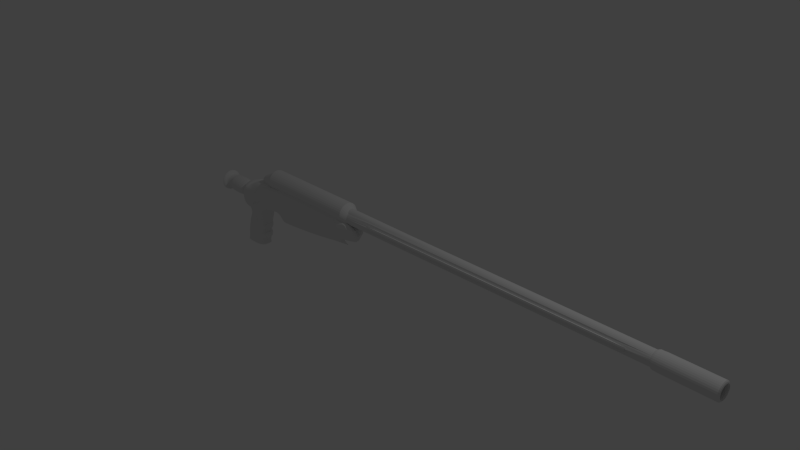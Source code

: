 # Source: tac50.blend  (saved by Blender 2.69.0; exported with 4.5.12 LTS)
import bpy
from mathutils import Matrix  # noqa: F401  (used for matrix-valued properties, if any)

bpy.ops.wm.read_factory_settings(use_empty=True)
scene = bpy.context.scene
scene.name = 'Scene'

# ---- collections
col_collection_1 = bpy.data.collections.new('Collection 1'); scene.collection.children.link(col_collection_1)
col_collection_4 = bpy.data.collections.new('Collection 4'); scene.collection.children.link(col_collection_4)

# ---- materials (node trees are filled in below, after node groups)
mat_material = bpy.data.materials.new('Material')
mat_material.alpha_threshold = 0.0
mat_material.use_transparent_shadow = False
mat_material.roughness = 0.5
mat_material.line_color = (0.0, 0.0, 0.0, 1.0)

# ---- material node trees

# ---- world
world_world = bpy.data.worlds.new('World'); scene.world = world_world
world_world.color = (0.05088, 0.05088, 0.05088)
world_world.use_sun_shadow = False
world_world.sun_shadow_jitter_overblur = 0.0
world_world.cycles.sampling_method = 'MANUAL'
world_world.cycles.sample_map_resolution = 256

# ---- cameras
cam_camera = bpy.data.cameras.new('Camera')
cam_camera.clip_end = 100.0
cam_camera.lens = 35.0
cam_camera.sensor_width = 32.0
cam_camera.sensor_height = 18.0
cam_camera.ortho_scale = 7.314
cam_camera.dof.focus_distance = 0.0
cam_camera.dof.aperture_fstop = 128.0

# ---- lights
light_lamp = bpy.data.lights.new('Lamp', 'POINT')
light_lamp.transmission_factor = 0.0
light_lamp.cutoff_distance = 30.0
light_lamp.energy = 100.0
light_lamp.shadow_buffer_clip_start = 1.001
light_lamp.shadow_soft_size = 0.1
light_lamp.shadow_maximum_resolution = 0.006
light_lamp.use_absolute_resolution = True
light_lamp.cycles.use_multiple_importance_sampling = False

# ---- meshes
me_cube = bpy.data.meshes.new('Cube')
me_cube.from_pydata([(-2.627, 0.0, -0.2623), (-2.389, -0.08881, -0.7443), (-2.77, -0.125, -0.7477), (-2.323, 0.0, -0.2625), (-2.627, -0.1165, -0.2623), (-2.404, -0.08605, -0.7255), (-2.759, -0.1182, -0.7264), (-2.323, -0.1165, -0.2625), (-2.398, 0.0, -0.7546), (-2.761, 0.0, -0.7579), (-2.404, 0.0, -0.7255), (-2.759, 0.0, -0.7264), (-2.409, 0.0, -0.6819), (-2.403, 0.0, -0.6332), (-2.378, 0.0, -0.5305), (-2.37, 0.0, -0.5041), (-2.409, -0.08478, -0.6819), (-2.403, -0.09759, -0.6332), (-2.388, -0.09759, -0.593), (-2.378, -0.09759, -0.5305), (-2.369, -0.08478, -0.5041), (-2.753, -0.1142, -0.683), (-2.745, -0.1142, -0.6378), (-2.742, -0.1142, -0.5944), (-2.733, -0.1142, -0.5472), (-2.721, -0.1142, -0.5004), (-2.721, 0.0, -0.5004), (-2.733, 0.0, -0.5472), (-2.742, 0.0, -0.5944), (-2.745, 0.0, -0.6378), (-2.753, 0.0, -0.683), (-2.367, 0.0, -0.4744), (-2.367, 0.0, -0.6341), (-2.334, 0.0, -0.3841), (-2.342, 0.0, -0.3432), (-2.331, 0.0, -0.3025), (-2.367, -0.09759, -0.4744), (-2.352, -0.09759, -0.4236), (-2.348, -0.09759, -0.3841), (-2.342, -0.1142, -0.3432), (-2.331, -0.1142, -0.3025), (-2.708, -0.1142, -0.4575), (-2.697, -0.1142, -0.4194), (-2.682, -0.1142, -0.3785), (-2.665, -0.1142, -0.3409), (-2.647, -0.1142, -0.302), (-2.708, 0.0, -0.4575), (-2.697, 0.0, -0.4194), (-2.682, 0.0, -0.3785), (-2.665, 0.0, -0.3409), (-2.647, 0.0, -0.302), (-2.516, -0.125, -0.7454), (-2.643, -0.125, -0.7466), (-2.315, 0.0, -0.2125), (-2.319, 0.0, -0.2363), (-2.522, -0.1182, -0.7258), (-2.64, -0.1182, -0.7261), (-2.419, -0.1165, -0.2632), (-2.525, -0.1165, -0.2628), (-2.519, 0.0, -0.7557), (-2.64, 0.0, -0.7568), (-2.521, -0.1142, -0.6823), (-2.633, -0.1142, -0.6826), (-2.517, -0.1142, -0.6365), (-2.631, -0.1142, -0.6371), (-2.506, -0.1142, -0.5935), (-2.624, -0.1142, -0.594), (-2.496, -0.1142, -0.5481), (-2.615, -0.1142, -0.5477), (-2.486, -0.1142, -0.5029), (-2.604, -0.1142, -0.5016), (-2.477, -0.1142, -0.4618), (-2.593, -0.1142, -0.4597), (-2.467, -0.1142, -0.4222), (-2.582, -0.1142, -0.4208), (-2.459, -0.1142, -0.3807), (-2.571, -0.1142, -0.3796), (-2.45, -0.1142, -0.3424), (-2.557, -0.1142, -0.3417), (-2.436, -0.1142, -0.3026), (-2.541, -0.1142, -0.3023), (-2.343, 0.0, -0.485), (-2.33, 0.0, -0.4283), (-2.327, 0.0, -0.3852), (-2.343, -0.0575, -0.485), (-2.33, -0.0575, -0.4283), (-2.327, -0.0575, -0.3852), (-2.356, 0.0, -0.591), (-2.348, 0.0, -0.5281), (-2.367, -0.05413, -0.6341), (-2.356, -0.05413, -0.591), (-2.348, -0.05413, -0.5281), (-2.456, -0.1165, -0.263), (-2.564, -0.125, -0.746), (-2.54, -0.1142, -0.5479), (-2.549, -0.1142, -0.5937), (-2.564, 0.0, -0.7562), (-2.565, -0.1182, -0.7259), (-2.558, -0.1142, -0.6368), (-2.561, -0.1142, -0.6825), (-2.305, 0.0, -0.1846), (-2.29, 0.0, -0.1598), (-2.275, 0.0, -0.1216), (-2.625, -0.1412, -0.1282), (-2.604, -0.1362, -0.1592), (-2.603, -0.1313, -0.1868), (-2.607, -0.1263, -0.2133), (-2.614, -0.1214, -0.239), (-2.414, -0.1214, -0.2385), (-2.41, -0.1263, -0.2137), (-2.405, -0.1313, -0.1889), (-2.4, -0.1362, -0.1642), (-2.396, -0.1412, -0.1394), (-2.547, -0.1412, -0.1388), (-2.542, -0.1362, -0.1636), (-2.538, -0.1313, -0.1884), (-2.534, -0.1263, -0.2132), (-2.529, -0.1214, -0.238), (-2.319, -0.1214, -0.2363), (-2.315, -0.1263, -0.2125), (-2.305, -0.1313, -0.1846), (-2.29, -0.1362, -0.1598), (-2.259, -0.1412, -0.1384), (-2.625, 0.0, -0.1282), (-2.604, 0.0, -0.1592), (-2.603, 0.0, -0.1868), (-2.607, 0.0, -0.2133), (-2.614, 0.0, -0.239), (-2.238, 0.0, -0.1173), (-2.386, -0.1619, -0.1277), (-2.238, -0.1619, -0.1173), (-2.637, -0.1619, -0.1088), (-2.558, -0.1619, -0.127), (-2.679, 0.0, -0.1088), (-2.223, 0.0, -0.06475), (-2.385, -0.1638, -0.1209), (-2.235, -0.1638, -0.1067), (-2.731, -0.1638, -0.1032), (-2.559, -0.1638, -0.1201), (-2.731, 0.0, -0.1032), (-2.737, 0.0, 0.01222), (-0.1647, 0.0, 0.01648), (-2.734, -0.1886, 0.0699), (-0.4291, -0.1886, 0.1332), (-0.4166, 0.0, 0.4271), (0.2557, -0.1886, 0.4606), (-2.55, -0.1927, 0.05904), (-1.903, 0.0, -0.01342), (-2.391, -0.1886, -0.01196), (-2.083, -0.1886, 0.02634), (-2.726, -0.1886, -0.004037), (-2.549, -0.1886, -0.01128), (-2.739, 0.0, -0.004037), (-2.529, -0.1142, -0.5023), (-2.519, -0.1142, -0.4607), (-2.509, -0.1142, -0.4215), (-2.499, -0.1142, -0.3802), (-2.488, -0.1142, -0.342), (-2.473, -0.1142, -0.3025), (-2.456, -0.1214, -0.2382), (-2.456, -0.1263, -0.2134), (-2.456, -0.1313, -0.1887), (-2.456, -0.1362, -0.1639), (-2.456, -0.1412, -0.1391), (-2.455, -0.1619, -0.1273), (-2.455, -0.1638, -0.1205), (-2.033, 0.0, 0.3438), (-2.909, -0.1886, 0.392), (-2.449, -0.1886, -0.01162), (-2.545, -0.125, -0.7463), (-2.498, -0.1142, -0.4602), (-2.545, -0.1182, -0.726), (-2.508, -0.1142, -0.502), (-2.519, -0.1142, -0.5478), (-2.528, -0.1142, -0.5938), (-2.432, -0.1165, -0.2629), (-2.544, 0.0, -0.7565), (-2.537, -0.1142, -0.6369), (-2.539, -0.1142, -0.6825), (-2.434, -0.1214, -0.2381), (-2.437, -0.1263, -0.2133), (-2.439, -0.1313, -0.1885), (-2.441, -0.1362, -0.1637), (-2.443, -0.1412, -0.1389), (-2.442, -0.1619, -0.1271), (-2.443, -0.1638, -0.1203), (-1.876, 0.0, 0.2814), (-2.443, -0.1886, -0.01145), (-2.487, -0.1142, -0.4212), (-2.477, -0.1142, -0.3799), (-2.464, -0.1142, -0.3418), (-2.449, -0.1142, -0.3024), (-1.748, -0.1886, 0.09029), (-2.398, -0.003065, -0.7542), (-2.404, -0.00297, -0.7255), (-2.627, -0.004019, -0.2623), (-2.762, -0.004313, -0.7575), (-2.323, -0.004019, -0.2625), (-2.759, -0.004078, -0.7264), (-2.753, -0.003939, -0.683), (-2.745, -0.003939, -0.6378), (-2.742, -0.003939, -0.5944), (-2.733, -0.003939, -0.5472), (-2.721, -0.003939, -0.5004), (-2.409, -0.002926, -0.6819), (-2.403, -0.003368, -0.6332), (-2.378, -0.003368, -0.5305), (-2.37, -0.002926, -0.5041), (-2.708, -0.003939, -0.4575), (-2.697, -0.003939, -0.4194), (-2.682, -0.003939, -0.3785), (-2.665, -0.003939, -0.3409), (-2.647, -0.003939, -0.302), (-2.367, -0.003368, -0.4744), (-2.335, -0.003368, -0.3841), (-2.342, -0.003939, -0.3432), (-2.331, -0.003939, -0.3025), (-2.519, -0.004313, -0.7553), (-2.64, -0.004313, -0.7564), (-2.343, -0.001984, -0.485), (-2.33, -0.001984, -0.4283), (-2.327, -0.001984, -0.3852), (-2.367, -0.001868, -0.6341), (-2.356, -0.001868, -0.591), (-2.348, -0.001868, -0.5281), (-2.319, -0.004189, -0.2363), (-2.315, -0.00436, -0.2125), (-2.305, -0.00453, -0.1846), (-2.29, -0.004701, -0.1598), (-2.275, -0.004871, -0.1216), (-2.614, -0.004189, -0.239), (-2.607, -0.00436, -0.2133), (-2.603, -0.00453, -0.1868), (-2.604, -0.004701, -0.1592), (-2.625, -0.004871, -0.1282), (-2.238, -0.005587, -0.1173), (-2.677, -0.005587, -0.1088), (-2.223, -0.005653, -0.0662), (-2.731, -0.005653, -0.1032), (-2.736, -0.006509, 0.01222), (-0.1647, -0.006509, 0.01648), (-0.4166, -0.006509, 0.4271), (-1.907, -0.006507, -0.01288), (-2.739, -0.006507, -0.004037), (-2.564, -0.004313, -0.7559), (-2.033, -0.006509, 0.3438), (-2.544, -0.004313, -0.7561), (-1.876, -0.006509, 0.2814), (-1.902, -0.003254, -0.2573), (-0.6969, -0.1484, 0.04754), (-0.6708, -0.003255, 0.02098), (-1.851, -0.1484, -0.04786), (-2.513, 0.0, 0.2285), (-2.564, -0.002861, 0.2398), (-2.501, 0.0, 0.2455), (-2.565, -0.1405, 0.2007), (-2.318, 0.0, 0.3316), (-2.318, -0.1405, 0.3316), (-2.512, -0.02932, 0.2285), (-2.501, -0.02932, 0.2455), (-2.318, -0.02932, 0.3316), (-2.627, -0.2188, 0.2114), (-2.759, -0.01143, 0.2303), (-2.75, 0.0, 0.2303), (-1.878, 0.0, 0.3613), (-1.878, -0.01143, 0.3613), (-1.871, -0.1782, 0.3579), (-2.546, -0.1728, 0.1662), (-0.509, 0.0, -0.05859), (-0.5352, -0.1083, -0.03203), (-1.806, 0.0, -0.09828), (-1.891, -0.1082, -0.1746), (-0.509, 0.0, -0.05859), (-1.881, 0.0, -0.233), (-1.639, 0.0, -0.1766), (-1.73, 0.0, -0.1897), (-1.639, 0.0, -0.1869), (-1.742, 0.0, -0.1891), (-1.898, 0.0, -0.2579), (-0.6708, 0.0, 0.02098)], [], [(218, 52, 2, 196), (212, 45, 4, 195), (193, 194, 5, 1), (52, 56, 6, 2), (199, 21, 22, 200), (198, 6, 21, 199), (216, 35, 3, 197), (79, 40, 7, 57), (191, 158, 92, 175), (196, 198, 11, 9), (200, 22, 23, 201), (201, 23, 24, 202), (202, 24, 25, 203), (194, 10, 12, 204), (204, 12, 13, 205), (205, 13, 32, 222), (206, 19, 91, 224), (206, 14, 15, 207), (55, 5, 16, 61), (61, 16, 17, 63), (63, 17, 18, 65), (65, 18, 19, 67), (67, 19, 20, 69), (203, 25, 41, 208), (208, 41, 42, 209), (209, 42, 43, 210), (210, 43, 44, 211), (211, 44, 45, 212), (207, 15, 31, 213), (213, 31, 81, 219), (214, 38, 86, 221), (214, 33, 34, 215), (215, 34, 35, 216), (69, 20, 36, 71), (71, 36, 37, 73), (73, 37, 38, 75), (75, 38, 39, 77), (77, 39, 40, 79), (193, 1, 51, 217), (246, 169, 52, 218), (1, 5, 55, 51), (169, 171, 56, 52), (45, 80, 58, 4), (158, 79, 57, 92), (51, 55, 97, 93), (217, 51, 93, 244), (6, 56, 62, 21), (97, 55, 61, 99), (21, 62, 64, 22), (99, 61, 63, 98), (22, 64, 66, 23), (98, 63, 65, 95), (23, 66, 68, 24), (95, 65, 67, 94), (24, 68, 70, 25), (94, 67, 69, 153), (25, 70, 72, 41), (153, 69, 71, 154), (41, 72, 74, 42), (154, 71, 73, 155), (42, 74, 76, 43), (155, 73, 75, 156), (43, 76, 78, 44), (156, 75, 77, 157), (44, 78, 80, 45), (157, 77, 79, 158), (219, 81, 82, 220), (220, 82, 83, 221), (38, 37, 85, 86), (37, 36, 84, 85), (222, 32, 87, 223), (223, 87, 88, 224), (19, 18, 90, 91), (18, 17, 89, 90), (237, 134, 147, 242), (135, 136, 149, 148), (165, 135, 148, 168), (137, 138, 151, 150), (238, 137, 150, 243), (197, 3, 54, 225), (225, 54, 53, 226), (226, 53, 100, 227), (227, 100, 101, 228), (228, 101, 102, 229), (57, 7, 118, 108), (108, 118, 119, 109), (109, 119, 120, 110), (110, 120, 121, 111), (111, 121, 122, 112), (92, 57, 108, 159), (159, 108, 109, 160), (160, 109, 110, 161), (161, 110, 111, 162), (162, 111, 112, 163), (4, 58, 117, 107), (107, 117, 116, 106), (106, 116, 115, 105), (105, 115, 114, 104), (104, 114, 113, 103), (195, 4, 107, 230), (230, 107, 106, 231), (231, 106, 105, 232), (232, 105, 104, 233), (233, 104, 103, 234), (229, 102, 128, 235), (112, 122, 130, 129), (163, 112, 129, 164), (103, 113, 132, 131), (234, 103, 131, 236), (235, 128, 134, 237), (129, 130, 136, 135), (164, 129, 135, 165), (131, 132, 138, 137), (236, 131, 137, 238), (250, 249, 269, 272), (148, 149, 143, 145), (168, 148, 145, 167), (267, 266, 257, 255), (240, 241, 145, 143), (266, 265, 260, 257), (150, 151, 146, 142), (243, 150, 142, 239), (171, 97, 99, 178), (178, 99, 98, 177), (177, 98, 95, 174), (174, 95, 94, 173), (173, 94, 153, 172), (172, 153, 154, 170), (170, 154, 155, 188), (188, 155, 156, 189), (189, 156, 157, 190), (190, 157, 158, 191), (185, 165, 168, 187), (175, 92, 159, 179), (179, 159, 160, 180), (180, 160, 161, 181), (181, 161, 162, 182), (182, 162, 163, 183), (183, 163, 164, 184), (184, 164, 165, 185), (187, 168, 167, 192), (241, 245, 167, 145), (80, 191, 175, 58), (244, 93, 169, 246), (93, 97, 171, 169), (245, 247, 192, 167), (56, 171, 178, 62), (62, 178, 177, 64), (64, 177, 174, 66), (66, 174, 173, 68), (68, 173, 172, 70), (70, 172, 170, 72), (72, 170, 188, 74), (74, 188, 189, 76), (76, 189, 190, 78), (78, 190, 191, 80), (138, 185, 187, 151), (58, 175, 179, 117), (117, 179, 180, 116), (116, 180, 181, 115), (115, 181, 182, 114), (114, 182, 183, 113), (113, 183, 184, 132), (132, 184, 185, 138), (151, 187, 192, 146), (60, 218, 196, 9), (50, 212, 195, 0), (8, 10, 194, 193), (30, 199, 200, 29), (11, 198, 199, 30), (40, 216, 197, 7), (2, 6, 198, 196), (29, 200, 201, 28), (28, 201, 202, 27), (27, 202, 203, 26), (5, 194, 204, 16), (16, 204, 205, 17), (17, 205, 222, 89), (14, 206, 224, 88), (19, 206, 207, 20), (26, 203, 208, 46), (46, 208, 209, 47), (47, 209, 210, 48), (48, 210, 211, 49), (49, 211, 212, 50), (20, 207, 213, 36), (36, 213, 219, 84), (33, 214, 221, 83), (38, 214, 215, 39), (39, 215, 216, 40), (8, 193, 217, 59), (176, 246, 218, 60), (59, 217, 244, 96), (84, 219, 220, 85), (85, 220, 221, 86), (89, 222, 223, 90), (90, 223, 224, 91), (136, 237, 242, 149), (139, 238, 243, 152), (7, 197, 225, 118), (118, 225, 226, 119), (119, 226, 227, 120), (120, 227, 228, 121), (121, 228, 229, 122), (0, 195, 230, 127), (127, 230, 231, 126), (126, 231, 232, 125), (125, 232, 233, 124), (124, 233, 234, 123), (122, 229, 235, 130), (123, 234, 236, 133), (130, 235, 237, 136), (133, 236, 238, 139), (249, 251, 271, 269), (263, 262, 258, 252), (141, 144, 241, 240), (265, 264, 256, 260), (152, 243, 239, 140), (144, 166, 245, 241), (96, 244, 246, 176), (166, 186, 247, 245), (251, 248, 273, 271), (279, 250, 272, 268), (248, 278, 270, 273), (259, 258, 253, 255), (260, 259, 255, 257), (254, 252, 258, 259), (256, 254, 259, 260), (261, 267, 255, 253), (262, 261, 253, 258), (146, 192, 266, 267), (192, 247, 265, 266), (140, 239, 262, 263), (247, 186, 264, 265), (142, 146, 267, 261), (239, 142, 261, 262), (272, 273, 277, 276), (271, 273, 272, 269), (277, 275, 274, 276), (273, 270, 275, 277), (268, 272, 276, 274), (240, 143, 249, 250), (143, 149, 251, 249), (149, 242, 248, 251), (141, 240, 250, 279), (242, 147, 278, 248)])
me_cube.materials.append(mat_material)
me_cube.use_remesh_preserve_volume = False
me_cube.use_remesh_preserve_attributes = False
me_cube.use_mirror_vertex_groups = False
me_cube.update()
me_cylinder_001 = bpy.data.meshes.new('Cylinder.001')
me_cylinder_001.from_pydata([(0.09696, 1.123, -33.74), (-0.3972, 1.0, 14.64), (0.3161, 1.102, -33.74), (-0.2021, 0.981, 14.64), (0.5268, 1.038, -33.74), (-0.01447, 0.9241, 14.64), (0.721, 0.9339, -33.74), (0.1585, 0.8317, 14.64), (0.8911, 0.7942, -33.74), (0.31, 0.7073, 14.64), (1.031, 0.624, -33.74), (0.4344, 0.5557, 14.64), (1.135, 0.4298, -33.74), (0.5269, 0.3828, 14.64), (1.199, 0.2191, -33.74), (0.5838, 0.1951, 14.64), (1.22, 8.935e-08, -33.74), (0.603, 5.504e-08, 14.64), (1.199, -0.2191, -33.74), (0.5838, -0.1951, 14.64), (1.135, -0.4298, -33.74), (0.5269, -0.3828, 14.64), (1.031, -0.624, -33.74), (0.4344, -0.5557, 14.64), (0.8911, -0.7942, -33.74), (0.31, -0.7073, 14.64), (0.7209, -0.9339, -33.74), (0.1585, -0.8317, 14.64), (0.5268, -1.038, -33.74), (-0.01447, -0.9241, 14.64), (0.3161, -1.102, -33.74), (-0.2021, -0.981, 14.64), (0.09696, -1.123, -33.74), (-0.3972, -1.0, 14.64), (-0.1222, -1.102, -33.74), (-0.5924, -0.981, 14.64), (-0.3328, -1.038, -33.74), (-0.78, -0.9241, 14.64), (-0.527, -0.9339, -33.74), (-0.953, -0.8317, 14.64), (-0.6972, -0.7942, -33.74), (-1.105, -0.7073, 14.64), (-0.8369, -0.624, -33.74), (-1.229, -0.5557, 14.64), (-0.9407, -0.4298, -33.74), (-1.321, -0.3828, 14.64), (-1.005, -0.2191, -33.74), (-1.378, -0.1951, 14.64), (-1.026, 1.089e-06, -33.74), (-1.398, 9.454e-07, 14.64), (-1.005, 0.2191, -33.74), (-1.378, 0.1951, 14.64), (-0.9407, 0.4298, -33.74), (-1.321, 0.3828, 14.64), (-0.8369, 0.624, -33.74), (-1.229, 0.5557, 14.64), (-0.6972, 0.7942, -33.74), (-1.105, 0.7073, 14.64), (-0.527, 0.9339, -33.74), (-0.953, 0.8317, 14.64), (-0.3328, 1.038, -33.74), (-0.78, 0.9241, 14.64), (-0.1221, 1.102, -33.74), (-0.5924, 0.981, 14.64), (-0.3972, 1.112, 14.8), (-0.1803, 1.091, 14.8), (0.02833, 1.027, 14.8), (0.2206, 0.9247, 14.8), (0.3891, 0.7864, 14.8), (0.5274, 0.6178, 14.8), (0.6302, 0.4256, 14.8), (0.6935, 0.217, 14.8), (0.7148, 2.537e-08, 14.8), (0.6935, -0.217, 14.8), (0.6302, -0.4256, 14.8), (0.5274, -0.6178, 14.8), (0.3891, -0.7864, 14.8), (0.2206, -0.9247, 14.8), (0.02833, -1.027, 14.8), (-0.1803, -1.091, 14.8), (-0.3972, -1.112, 14.8), (-0.6142, -1.091, 14.8), (-0.8228, -1.027, 14.8), (-1.015, -0.9247, 14.8), (-1.184, -0.7864, 14.8), (-1.322, -0.6178, 14.8), (-1.425, -0.4256, 14.8), (-1.488, -0.217, 14.8), (-1.509, 1.015e-06, 14.8), (-1.488, 0.217, 14.8), (-1.425, 0.4256, 14.8), (-1.322, 0.6178, 14.8), (-1.184, 0.7864, 14.8), (-1.015, 0.9247, 14.8), (-0.8228, 1.027, 14.8), (-0.6142, 1.091, 14.8), (-0.3972, 1.186, 14.97), (-0.1658, 1.163, 14.97), (0.05667, 1.096, 14.97), (0.2617, 0.9862, 14.97), (0.4415, 0.8387, 14.97), (0.589, 0.659, 14.97), (0.6986, 0.4539, 14.97), (0.7661, 0.2314, 14.97), (0.7889, 6.228e-09, 14.97), (0.7661, -0.2314, 14.97), (0.6986, -0.4539, 14.97), (0.589, -0.659, 14.97), (0.4415, -0.8387, 14.97), (0.2617, -0.9862, 14.97), (0.05667, -1.096, 14.97), (-0.1658, -1.163, 14.97), (-0.3972, -1.186, 14.97), (-0.6287, -1.163, 14.97), (-0.8512, -1.096, 14.97), (-1.056, -0.9862, 14.97), (-1.236, -0.8387, 14.97), (-1.383, -0.659, 14.97), (-1.493, -0.4539, 14.97), (-1.561, -0.2314, 14.97), (-1.583, 1.062e-06, 14.97), (-1.561, 0.2314, 14.97), (-1.493, 0.4539, 14.97), (-1.383, 0.659, 14.97), (-1.236, 0.8387, 14.97), (-1.056, 0.9862, 14.97), (-0.8512, 1.096, 14.97), (-0.6287, 1.163, 14.97), (-0.3972, 1.186, 15.43), (-0.1658, 1.163, 15.43), (0.05667, 1.096, 15.43), (0.2617, 0.9862, 15.43), (0.4415, 0.8387, 15.43), (0.589, 0.659, 15.43), (0.6986, 0.4539, 15.43), (0.7661, 0.2314, 15.43), (0.7889, 6.228e-09, 15.43), (0.7661, -0.2314, 15.43), (0.6986, -0.4539, 15.43), (0.589, -0.659, 15.43), (0.4415, -0.8387, 15.43), (0.2617, -0.9862, 15.43), (0.05667, -1.096, 15.43), (-0.1658, -1.163, 15.43), (-0.3972, -1.186, 15.43), (-0.6287, -1.163, 15.43), (-0.8512, -1.096, 15.43), (-1.056, -0.9862, 15.43), (-1.236, -0.8387, 15.43), (-1.383, -0.659, 15.43), (-1.493, -0.4539, 15.43), (-1.561, -0.2314, 15.43), (-1.583, 1.062e-06, 15.43), (-1.561, 0.2314, 15.43), (-1.493, 0.4539, 15.43), (-1.383, 0.659, 15.43), (-1.236, 0.8387, 15.43), (-1.056, 0.9862, 15.43), (-0.8512, 1.096, 15.43), (-0.6287, 1.163, 15.43), (-0.3972, 1.216, 15.6), (-0.1601, 1.192, 15.6), (0.06792, 1.123, 15.6), (0.2781, 1.011, 15.6), (0.4623, 0.8595, 15.6), (0.6134, 0.6753, 15.6), (0.7258, 0.4652, 15.6), (0.7949, 0.2371, 15.6), (0.8183, -1.25e-09, 15.6), (0.7949, -0.2371, 15.6), (0.7258, -0.4652, 15.6), (0.6134, -0.6753, 15.6), (0.4623, -0.8595, 15.6), (0.2781, -1.011, 15.6), (0.06792, -1.123, 15.6), (-0.1601, -1.192, 15.6), (-0.3972, -1.216, 15.6), (-0.6344, -1.192, 15.6), (-0.8624, -1.123, 15.6), (-1.073, -1.011, 15.6), (-1.257, -0.8595, 15.6), (-1.408, -0.6753, 15.6), (-1.52, -0.4652, 15.6), (-1.589, -0.2371, 15.6), (-1.613, 1.081e-06, 15.6), (-1.589, 0.2371, 15.6), (-1.52, 0.4652, 15.6), (-1.408, 0.6753, 15.6), (-1.257, 0.8595, 15.6), (-1.073, 1.011, 15.6), (-0.8624, 1.123, 15.6), (-0.6344, 1.192, 15.6), (-0.3972, 1.216, 22.37), (-0.1601, 1.192, 22.37), (0.06792, 1.123, 22.37), (0.2781, 1.011, 22.37), (0.4623, 0.8595, 22.37), (0.6134, 0.6753, 22.37), (0.7258, 0.4652, 22.37), (0.7949, 0.2371, 22.37), (0.8183, -1.25e-09, 22.37), (0.7949, -0.2371, 22.37), (0.7258, -0.4652, 22.37), (0.6134, -0.6753, 22.37), (0.4623, -0.8595, 22.37), (0.2781, -1.011, 22.37), (0.06792, -1.123, 22.37), (-0.1601, -1.192, 22.37), (-0.3972, -1.216, 22.37), (-0.6344, -1.192, 22.37), (-0.8624, -1.123, 22.37), (-1.073, -1.011, 22.37), (-1.257, -0.8595, 22.37), (-1.408, -0.6753, 22.37), (-1.52, -0.4652, 22.37), (-1.589, -0.2371, 22.37), (-1.613, 1.081e-06, 22.37), (-1.589, 0.2371, 22.37), (-1.52, 0.4652, 22.37), (-1.408, 0.6753, 22.37), (-1.257, 0.8595, 22.37), (-1.073, 1.011, 22.37), (-0.8624, 1.123, 22.37), (-0.6344, 1.192, 22.37), (-0.3972, 1.11, 22.49), (-0.1807, 1.088, 22.49), (0.02746, 1.025, 22.49), (0.2193, 0.9228, 22.49), (0.3875, 0.7848, 22.49), (0.5255, 0.6166, 22.49), (0.6281, 0.4247, 22.49), (0.6912, 0.2165, 22.49), (0.7126, 2.608e-08, 22.49), (0.6912, -0.2165, 22.49), (0.6281, -0.4247, 22.49), (0.5255, -0.6166, 22.49), (0.3875, -0.7848, 22.49), (0.2193, -0.9228, 22.49), (0.02746, -1.025, 22.49), (-0.1807, -1.088, 22.49), (-0.3972, -1.11, 22.49), (-0.6138, -1.088, 22.49), (-0.822, -1.025, 22.49), (-1.014, -0.9228, 22.49), (-1.182, -0.7848, 22.49), (-1.32, -0.6166, 22.49), (-1.423, -0.4247, 22.49), (-1.486, -0.2165, 22.49), (-1.507, 1.014e-06, 22.49), (-1.486, 0.2165, 22.49), (-1.423, 0.4247, 22.49), (-1.32, 0.6166, 22.49), (-1.182, 0.7848, 22.49), (-1.014, 0.9228, 22.49), (-0.822, 1.025, 22.49), (-0.6138, 1.088, 22.49), (-0.3972, 0.9497, 22.56), (-0.212, 0.9314, 22.56), (-0.03383, 0.8774, 22.56), (0.1304, 0.7896, 22.56), (0.2743, 0.6715, 22.56), (0.3924, 0.5276, 22.56), (0.4801, 0.3634, 22.56), (0.5342, 0.1853, 22.56), (0.5524, 7.231e-08, 22.56), (0.5342, -0.1853, 22.56), (0.4801, -0.3634, 22.56), (0.3924, -0.5276, 22.56), (0.2743, -0.6715, 22.56), (0.1304, -0.7896, 22.56), (-0.03383, -0.8774, 22.56), (-0.212, -0.9314, 22.56), (-0.3972, -0.9497, 22.56), (-0.5825, -0.9314, 22.56), (-0.7607, -0.8774, 22.56), (-0.9249, -0.7896, 22.56), (-1.069, -0.6715, 22.56), (-1.187, -0.5276, 22.56), (-1.275, -0.3634, 22.56), (-1.329, -0.1853, 22.56), (-1.347, 9.176e-07, 22.56), (-1.329, 0.1853, 22.56), (-1.275, 0.3634, 22.56), (-1.187, 0.5276, 22.56), (-1.069, 0.6715, 22.56), (-0.9248, 0.7896, 22.56), (-0.7607, 0.8774, 22.56), (-0.5825, 0.9314, 22.56), (-0.3972, 0.8761, 22.4), (-0.2263, 0.8593, 22.4), (-0.06198, 0.8094, 22.4), (0.08948, 0.7284, 22.4), (0.2222, 0.6195, 22.4), (0.3312, 0.4867, 22.4), (0.4122, 0.3353, 22.4), (0.462, 0.1709, 22.4), (0.4788, 9.297e-08, 22.4), (0.462, -0.1709, 22.4), (0.4122, -0.3353, 22.4), (0.3312, -0.4867, 22.4), (0.2222, -0.6195, 22.4), (0.08948, -0.7284, 22.4), (-0.06198, -0.8094, 22.4), (-0.2263, -0.8593, 22.4), (-0.3972, -0.8761, 22.4), (-0.5682, -0.8593, 22.4), (-0.7325, -0.8094, 22.4), (-0.884, -0.7284, 22.4), (-1.017, -0.6195, 22.4), (-1.126, -0.4867, 22.4), (-1.207, -0.3353, 22.4), (-1.256, -0.1709, 22.4), (-1.273, 8.728e-07, 22.4), (-1.256, 0.1709, 22.4), (-1.207, 0.3353, 22.4), (-1.126, 0.4867, 22.4), (-1.017, 0.6195, 22.4), (-0.884, 0.7284, 22.4), (-0.7325, 0.8094, 22.4), (-0.5682, 0.8593, 22.4), (-0.3972, 0.8214, 22.15), (-0.237, 0.8056, 22.15), (-0.08292, 0.7589, 22.15), (0.05909, 0.683, 22.15), (0.1836, 0.5808, 22.15), (0.2857, 0.4563, 22.15), (0.3616, 0.3143, 22.15), (0.4084, 0.1602, 22.15), (0.4241, 1.091e-07, 22.15), (0.4084, -0.1602, 22.15), (0.3616, -0.3143, 22.15), (0.2857, -0.4563, 22.15), (0.1836, -0.5808, 22.15), (0.05909, -0.683, 22.15), (-0.08292, -0.7589, 22.15), (-0.237, -0.8056, 22.15), (-0.3972, -0.8214, 22.15), (-0.5575, -0.8056, 22.15), (-0.7116, -0.7589, 22.15), (-0.8536, -0.683, 22.15), (-0.9781, -0.5808, 22.15), (-1.08, -0.4563, 22.15), (-1.156, -0.3143, 22.15), (-1.203, -0.1602, 22.15), (-1.219, 8.403e-07, 22.15), (-1.203, 0.1602, 22.15), (-1.156, 0.3143, 22.15), (-1.08, 0.4563, 22.15), (-0.978, 0.5808, 22.15), (-0.8536, 0.683, 22.15), (-0.7116, 0.7589, 22.15), (-0.5575, 0.8056, 22.15), (-0.3696, 0.8197, -34.61), (-0.2094, 0.8039, -34.61), (-0.0553, 0.7571, -34.61), (0.0867, 0.6812, -34.61), (0.2112, 0.5791, -34.61), (0.3133, 0.4546, -34.61), (0.3892, 0.3126, -34.61), (0.436, 0.1585, -34.61), (0.4518, -0.001712, -34.61), (0.436, -0.162, -34.61), (0.3892, -0.316, -34.61), (0.3133, -0.458, -34.61), (0.2112, -0.5825, -34.61), (0.0867, -0.6847, -34.61), (-0.0553, -0.7606, -34.61), (-0.2094, -0.8073, -34.61), (-0.3696, -0.8231, -34.61), (-0.5299, -0.8073, -34.61), (-0.684, -0.7606, -34.61), (-0.826, -0.6847, -34.61), (-0.9504, -0.5825, -34.61), (-1.053, -0.458, -34.61), (-1.128, -0.316, -34.61), (-1.175, -0.162, -34.61), (-1.191, -0.001711, -34.61), (-1.175, 0.1585, -34.61), (-1.128, 0.3126, -34.61), (-1.053, 0.4546, -34.61), (-0.9504, 0.5791, -34.61), (-0.826, 0.6812, -34.61), (-0.684, 0.7571, -34.61), (-0.5299, 0.8039, -34.61), (0.0346, 1.248, -34.01), (0.2781, 1.224, -34.01), (0.5122, 1.153, -34.01), (0.728, 1.038, -34.01), (0.9171, 0.8825, -34.01), (1.072, 0.6934, -34.01), (1.188, 0.4776, -34.01), (1.259, 0.2435, -34.01), (1.283, 8.171e-08, -34.01), (1.259, -0.2435, -34.01), (1.188, -0.4776, -34.01), (1.072, -0.6934, -34.01), (0.9171, -0.8825, -34.01), (0.728, -1.038, -34.01), (0.5122, -1.153, -34.01), (0.2781, -1.224, -34.01), (0.0346, -1.248, -34.01), (-0.2089, -1.224, -34.01), (-0.443, -1.153, -34.01), (-0.6588, -1.038, -34.01), (-0.8479, -0.8825, -34.01), (-1.003, -0.6934, -34.01), (-1.118, -0.4776, -34.01), (-1.189, -0.2435, -34.01), (-1.213, 1.193e-06, -34.01), (-1.189, 0.2435, -34.01), (-1.118, 0.4776, -34.01), (-1.003, 0.6934, -34.01), (-0.8479, 0.8825, -34.01), (-0.6588, 1.038, -34.01), (-0.443, 1.153, -34.01), (-0.2089, 1.224, -34.01), (-0.2651, 1.567, -34.7), (0.0407, 1.537, -34.7), (0.3347, 1.448, -34.7), (0.6057, 1.303, -34.7), (0.8432, 1.108, -34.7), (1.038, 0.8707, -34.7), (1.183, 0.5998, -34.7), (1.272, 0.3058, -34.7), (1.302, 8.784e-10, -34.7), (1.272, -0.3058, -34.7), (1.183, -0.5998, -34.7), (1.038, -0.8707, -34.7), (0.8432, -1.108, -34.7), (0.6057, -1.303, -34.7), (0.3347, -1.448, -34.7), (0.0407, -1.537, -34.7), (-0.2651, -1.567, -34.7), (-0.5708, -1.537, -34.7), (-0.8648, -1.448, -34.7), (-1.136, -1.303, -34.7), (-1.373, -1.108, -34.7), (-1.568, -0.8707, -34.7), (-1.713, -0.5998, -34.7), (-1.802, -0.3058, -34.7), (-1.832, 1.396e-06, -34.7), (-1.802, 0.3058, -34.7), (-1.713, 0.5998, -34.7), (-1.568, 0.8707, -34.7), (-1.373, 1.108, -34.7), (-1.136, 1.303, -34.7), (-0.8648, 1.448, -34.7), (-0.5708, 1.537, -34.7), (-0.2651, 1.567, -38.25), (0.0407, 1.537, -38.25), (0.3347, 1.448, -38.25), (0.6057, 1.303, -38.25), (0.8432, 1.108, -38.25), (1.038, 0.8707, -38.25), (1.183, 0.5998, -38.25), (1.272, 0.3058, -38.25), (1.302, 8.784e-10, -38.25), (1.272, -0.3058, -38.25), (1.183, -0.5998, -38.25), (1.038, -0.8707, -38.25), (0.8432, -1.108, -38.25), (0.6057, -1.303, -38.25), (0.3347, -1.448, -38.25), (0.0407, -1.537, -38.25), (-0.2651, -1.567, -38.25), (-0.5708, -1.537, -38.25), (-0.8648, -1.448, -38.25), (-1.136, -1.303, -38.25), (-1.373, -1.108, -38.25), (-1.568, -0.8707, -38.25), (-1.713, -0.5998, -38.25), (-1.802, -0.3058, -38.25), (-1.832, 1.396e-06, -38.25), (-1.802, 0.3058, -38.25), (-1.713, 0.5998, -38.25), (-1.568, 0.8707, -38.25), (-1.373, 1.108, -38.25), (-1.136, 1.303, -38.25), (-0.8648, 1.448, -38.25), (-0.5708, 1.537, -38.25), (-0.2651, 1.567, -51.35), (0.04068, 1.537, -51.35), (0.3347, 1.448, -51.35), (0.6056, 1.303, -51.35), (0.8431, 1.108, -51.35), (1.038, 0.8707, -51.35), (1.183, 0.5998, -51.35), (1.272, 0.3058, -51.35), (1.302, 8.785e-10, -51.35), (1.272, -0.3058, -51.35), (1.183, -0.5998, -51.35), (1.038, -0.8707, -51.35), (0.8431, -1.108, -51.35), (0.6056, -1.303, -51.35), (0.3347, -1.448, -51.35), (0.04068, -1.537, -51.35), (-0.2651, -1.567, -51.35), (-0.5708, -1.537, -51.35), (-0.8648, -1.448, -51.35), (-1.136, -1.303, -51.35), (-1.373, -1.108, -51.35), (-1.568, -0.8707, -51.35), (-1.713, -0.5998, -51.35), (-1.802, -0.3058, -51.35), (-1.832, 1.396e-06, -51.35), (-1.802, 0.3058, -51.35), (-1.713, 0.5998, -51.35), (-1.568, 0.8707, -51.35), (-1.373, 1.108, -51.35), (-1.136, 1.303, -51.35), (-0.8648, 1.448, -51.35), (-0.5708, 1.537, -51.35), (0.04148, 1.293, -52.11), (0.2937, 1.268, -52.11), (0.5362, 1.194, -52.11), (0.7597, 1.075, -52.11), (0.9556, 0.9141, -52.11), (1.116, 0.7182, -52.11), (1.236, 0.4947, -52.11), (1.309, 0.2522, -52.11), (1.334, 9.598e-08, -52.11), (1.309, -0.2522, -52.11), (1.236, -0.4947, -52.11), (1.116, -0.7182, -52.11), (0.9556, -0.9141, -52.11), (0.7597, -1.075, -52.11), (0.5362, -1.194, -52.11), (0.2937, -1.268, -52.11), (0.04148, -1.293, -52.11), (-0.2107, -1.268, -52.11), (-0.4533, -1.194, -52.11), (-0.6768, -1.075, -52.11), (-0.8727, -0.9141, -52.11), (-1.033, -0.7182, -52.11), (-1.153, -0.4947, -52.11), (-1.226, -0.2522, -52.11), (-1.251, 1.247e-06, -52.11), (-1.226, 0.2522, -52.11), (-1.153, 0.4947, -52.11), (-1.033, 0.7182, -52.11), (-0.8727, 0.9141, -52.11), (-0.6768, 1.075, -52.11), (-0.4533, 1.194, -52.11), (-0.2107, 1.268, -52.11), (0.5341, 0.8072, -54.1), (0.6916, 0.7917, -54.1), (0.843, 0.7458, -54.1), (0.9826, 0.6712, -54.1), (1.105, 0.5708, -54.1), (1.205, 0.4485, -54.1), (1.28, 0.3089, -54.1), (1.326, 0.1575, -54.1), (1.341, 2.879e-07, -54.1), (1.326, -0.1575, -54.1), (1.28, -0.3089, -54.1), (1.205, -0.4485, -54.1), (1.105, -0.5708, -54.1), (0.9826, -0.6712, -54.1), (0.843, -0.7458, -54.1), (0.6916, -0.7917, -54.1), (0.5341, -0.8072, -54.1), (0.3767, -0.7917, -54.1), (0.2252, -0.7458, -54.1), (0.08569, -0.6712, -54.1), (-0.03663, -0.5708, -54.1), (-0.137, -0.4485, -54.1), (-0.2116, -0.3089, -54.1), (-0.2575, -0.1575, -54.1), (-0.2731, 1.006e-06, -54.1), (-0.2575, 0.1575, -54.1), (-0.2116, 0.3089, -54.1), (-0.137, 0.4485, -54.1), (-0.03663, 0.5708, -54.1), (0.08569, 0.6712, -54.1), (0.2252, 0.7458, -54.1), (0.3767, 0.7917, -54.1), (-0.3546, 1.033, -37.66), (-0.1504, 1.013, -37.66), (0.04598, 0.9531, -37.66), (0.2269, 0.8564, -37.66), (0.3856, 0.7262, -37.66), (0.5157, 0.5676, -37.66), (0.6125, 0.3866, -37.66), (0.672, 0.1903, -37.66), (0.6921, -0.01395, -37.66), (0.672, -0.2182, -37.66), (0.6125, -0.4145, -37.66), (0.5157, -0.5955, -37.66), (0.3856, -0.7541, -37.66), (0.2269, -0.8843, -37.66), (0.04598, -0.981, -37.66), (-0.1504, -1.041, -37.66), (-0.3546, -1.061, -37.66), (-0.5588, -1.041, -37.66), (-0.7552, -0.981, -37.66), (-0.9361, -0.8843, -37.66), (-1.095, -0.7541, -37.66), (-1.225, -0.5955, -37.66), (-1.322, -0.4145, -37.66), (-1.381, -0.2181, -37.66), (-1.401, -0.01394, -37.66), (-1.381, 0.1903, -37.66), (-1.322, 0.3866, -37.66), (-1.225, 0.5676, -37.66), (-1.095, 0.7262, -37.66), (-0.9361, 0.8564, -37.66), (-0.7551, 0.9531, -37.66), (-0.5588, 1.013, -37.66), (-0.3166, 1.053, -51.0), (-0.1124, 1.033, -51.0), (0.08398, 0.9733, -51.0), (0.2649, 0.8766, -51.0), (0.4236, 0.7464, -51.0), (0.5537, 0.5878, -51.0), (0.6505, 0.4068, -51.0), (0.71, 0.2104, -51.0), (0.7301, 0.006238, -51.0), (0.71, -0.198, -51.0), (0.6505, -0.3943, -51.0), (0.5537, -0.5753, -51.0), (0.4236, -0.7339, -51.0), (0.2649, -0.8641, -51.0), (0.08398, -0.9608, -51.0), (-0.1124, -1.02, -51.0), (-0.3166, -1.04, -51.0), (-0.5208, -1.02, -51.0), (-0.7172, -0.9608, -51.0), (-0.8981, -0.8641, -51.0), (-1.057, -0.7339, -51.0), (-1.187, -0.5753, -51.0), (-1.284, -0.3943, -51.0), (-1.343, -0.198, -51.0), (-1.363, 0.006239, -51.0), (-1.343, 0.2104, -51.0), (-1.284, 0.4068, -51.0), (-1.187, 0.5878, -51.0), (-1.057, 0.7464, -51.0), (-0.8981, 0.8766, -51.0), (-0.7171, 0.9733, -51.0), (-0.5208, 1.033, -51.0), (-1.802, -0.3058, -49.38), (-1.832, 1.396e-06, -49.38), (0.04069, 1.537, -49.38), (0.3347, 1.448, -49.38), (0.8431, -1.108, -49.38), (0.6056, -1.303, -49.38), (-1.568, -0.8707, -49.38), (-1.713, -0.5998, -49.38), (1.183, -0.5998, -49.38), (1.038, -0.8707, -49.38), (-0.8648, 1.448, -49.38), (-0.5708, 1.537, -49.38), (-1.136, -1.303, -49.38), (-1.373, -1.108, -49.38), (1.302, 8.785e-10, -49.38), (1.272, -0.3058, -49.38), (-1.373, 1.108, -49.38), (-1.136, 1.303, -49.38), (-0.5708, -1.537, -49.38), (-0.8648, -1.448, -49.38), (1.183, 0.5998, -49.38), (1.272, 0.3058, -49.38), (-1.713, 0.5998, -49.38), (-1.568, 0.8707, -49.38), (0.8431, 1.108, -49.38), (1.038, 0.8707, -49.38), (0.04069, -1.537, -49.38), (-0.2651, -1.567, -49.38), (-1.802, 0.3058, -49.38), (0.6057, 1.303, -49.38), (0.3347, -1.448, -49.38), (-0.2651, 1.567, -49.38), (-1.802, -0.3058, -39.31), (0.0407, 1.537, -39.31), (0.8432, -1.108, -39.31), (-1.568, -0.8707, -39.31), (1.183, -0.5998, -39.31), (-0.8648, 1.448, -39.31), (-1.136, -1.303, -39.31), (1.302, 8.785e-10, -39.31), (-1.373, 1.108, -39.31), (-0.5708, -1.537, -39.31), (1.183, 0.5998, -39.31), (-1.713, 0.5998, -39.31), (0.8432, 1.108, -39.31), (0.0407, -1.537, -39.31), (-0.2651, 1.567, -39.31), (-1.832, 1.396e-06, -39.31), (0.3347, 1.448, -39.31), (0.6057, -1.303, -39.31), (-1.713, -0.5998, -39.31), (1.038, -0.8707, -39.31), (-0.5708, 1.537, -39.31), (-1.373, -1.108, -39.31), (1.272, -0.3058, -39.31), (-1.136, 1.303, -39.31), (-0.8648, -1.448, -39.31), (1.272, 0.3058, -39.31), (-1.568, 0.8707, -39.31), (1.038, 0.8707, -39.31), (-0.2651, -1.567, -39.31), (-1.802, 0.3058, -39.31), (0.6057, 1.303, -39.31), (0.3347, -1.448, -39.31), (-0.3671, 0.9258, 9.985), (-0.1865, 0.908, 9.985), (0.01888, 0.9311, 11.66), (0.1931, 0.838, 11.66), (0.3458, 0.7126, 11.66), (0.4712, 0.5599, 11.66), (0.5643, 0.3857, 11.66), (0.6217, 0.1966, 11.66), (0.641, 5.715e-08, 11.66), (0.6217, -0.1966, 11.66), (0.5643, -0.3857, 11.66), (0.4712, -0.5599, 11.66), (0.3458, -0.7126, 11.66), (0.1931, -0.838, 11.66), (0.01888, -0.9311, 11.66), (-0.1865, -0.908, 9.985), (-0.3671, -0.9258, 9.985), (-0.5634, -0.9885, 11.66), (-0.7214, -0.8553, 9.985), (-0.8814, -0.7698, 9.985), (-1.079, -0.7126, 11.66), (-1.205, -0.5599, 11.66), (-1.298, -0.3857, 11.66), (-1.355, -0.1966, 11.66), (-1.375, 9.542e-07, 11.66), (-1.355, 0.1966, 11.66), (-1.298, 0.3857, 11.66), (-1.205, 0.5599, 11.66), (-1.079, 0.7126, 11.66), (-0.8814, 0.7698, 9.985), (-0.7214, 0.8553, 9.985), (-0.5634, 0.9885, 11.66), (0.1839, 0.9941, -27.83), (0.44, 1.019, -29.51), (0.6308, 0.9175, -29.51), (0.798, 0.7803, -29.51), (0.9352, 0.613, -29.51), (1.037, 0.4223, -29.51), (1.1, 0.2153, -29.51), (1.121, 8.385e-08, -29.51), (1.1, -0.2153, -29.51), (1.037, -0.4223, -29.51), (0.9352, -0.613, -29.51), (0.798, -0.7803, -29.51), (0.6308, -0.9175, -29.51), (0.44, -1.019, -29.51), (0.1839, -0.9941, -27.83), (-0.01388, -1.014, -27.83), (-0.1975, -1.082, -29.51), (-0.4018, -0.9365, -27.83), (-0.577, -0.8428, -27.83), (-0.7625, -0.7803, -29.51), (-0.8997, -0.613, -29.51), (-1.002, -0.4223, -29.51), (-1.065, -0.2153, -29.51), (-1.086, 1.066e-06, -29.51), (-1.065, 0.2153, -29.51), (-1.002, 0.4223, -29.51), (-0.8997, 0.613, -29.51), (-0.7625, 0.7803, -29.51), (-0.577, 0.8428, -27.83), (-0.4018, 0.9365, -27.83), (-0.1975, 1.082, -29.51), (-0.01388, 1.014, -27.83), (-0.3668, 1.085, 11.66), (-0.3668, -1.085, 11.66), (-0.5634, -1.064, 11.66), (-0.7525, -1.002, 11.66), (-0.7525, 1.002, 11.66), (-0.5634, 1.064, 11.66), (0.01774, -1.188, -29.51), (-0.1975, -1.165, -29.51), (-0.4045, -1.097, -29.51), (-0.4045, 1.097, -29.51), (-0.1975, 1.165, -29.51), (0.01774, 1.188, -29.51)], [], [(704, 1, 3, 705), (705, 3, 5, 706), (706, 5, 7, 707), (707, 7, 9, 708), (708, 9, 11, 709), (709, 11, 13, 710), (710, 13, 15, 711), (711, 15, 17, 712), (712, 17, 19, 713), (713, 19, 21, 714), (714, 21, 23, 715), (715, 23, 25, 716), (716, 25, 27, 717), (717, 27, 29, 718), (718, 29, 31, 719), (719, 31, 33, 720), (720, 33, 35, 721), (721, 35, 37, 722), (722, 37, 39, 723), (723, 39, 41, 724), (724, 41, 43, 725), (725, 43, 45, 726), (726, 45, 47, 727), (727, 47, 49, 728), (728, 49, 51, 729), (729, 51, 53, 730), (730, 53, 55, 731), (731, 55, 57, 732), (732, 57, 59, 733), (733, 59, 61, 734), (1, 63, 95, 64), (735, 63, 1, 704), (734, 61, 63, 735), (48, 50, 409, 408), (86, 85, 117, 118), (43, 41, 84, 85), (21, 19, 73, 74), (49, 47, 87, 88), (5, 3, 65, 66), (27, 25, 76, 77), (55, 53, 90, 91), (11, 9, 68, 69), (33, 31, 79, 80), (61, 59, 93, 94), (39, 37, 82, 83), (3, 1, 64, 65), (17, 15, 71, 72), (45, 43, 85, 86), (23, 21, 74, 75), (51, 49, 88, 89), (7, 5, 66, 67), (29, 27, 77, 78), (57, 55, 91, 92), (35, 33, 80, 81), (13, 11, 69, 70), (63, 61, 94, 95), (41, 39, 83, 84), (19, 17, 72, 73), (47, 45, 86, 87), (25, 23, 75, 76), (53, 51, 89, 90), (9, 7, 67, 68), (31, 29, 78, 79), (59, 57, 92, 93), (37, 35, 81, 82), (15, 13, 70, 71), (120, 119, 151, 152), (75, 74, 106, 107), (95, 94, 126, 127), (84, 83, 115, 116), (73, 72, 104, 105), (93, 92, 124, 125), (82, 81, 113, 114), (71, 70, 102, 103), (91, 90, 122, 123), (69, 68, 100, 101), (80, 79, 111, 112), (89, 88, 120, 121), (67, 66, 98, 99), (78, 77, 109, 110), (87, 86, 118, 119), (65, 64, 96, 97), (76, 75, 107, 108), (64, 95, 127, 96), (85, 84, 116, 117), (74, 73, 105, 106), (94, 93, 125, 126), (83, 82, 114, 115), (72, 71, 103, 104), (92, 91, 123, 124), (81, 80, 112, 113), (70, 69, 101, 102), (90, 89, 121, 122), (68, 67, 99, 100), (79, 78, 110, 111), (88, 87, 119, 120), (66, 65, 97, 98), (77, 76, 108, 109), (154, 153, 185, 186), (98, 97, 129, 130), (109, 108, 140, 141), (118, 117, 149, 150), (107, 106, 138, 139), (127, 126, 158, 159), (116, 115, 147, 148), (105, 104, 136, 137), (125, 124, 156, 157), (114, 113, 145, 146), (103, 102, 134, 135), (123, 122, 154, 155), (101, 100, 132, 133), (112, 111, 143, 144), (121, 120, 152, 153), (99, 98, 130, 131), (110, 109, 141, 142), (119, 118, 150, 151), (97, 96, 128, 129), (108, 107, 139, 140), (96, 127, 159, 128), (117, 116, 148, 149), (106, 105, 137, 138), (126, 125, 157, 158), (115, 114, 146, 147), (104, 103, 135, 136), (124, 123, 155, 156), (113, 112, 144, 145), (102, 101, 133, 134), (122, 121, 153, 154), (100, 99, 131, 132), (111, 110, 142, 143), (188, 187, 219, 220), (132, 131, 163, 164), (143, 142, 174, 175), (152, 151, 183, 184), (130, 129, 161, 162), (141, 140, 172, 173), (150, 149, 181, 182), (139, 138, 170, 171), (159, 158, 190, 191), (148, 147, 179, 180), (137, 136, 168, 169), (157, 156, 188, 189), (146, 145, 177, 178), (135, 134, 166, 167), (155, 154, 186, 187), (133, 132, 164, 165), (144, 143, 175, 176), (153, 152, 184, 185), (131, 130, 162, 163), (142, 141, 173, 174), (151, 150, 182, 183), (129, 128, 160, 161), (140, 139, 171, 172), (128, 159, 191, 160), (149, 148, 180, 181), (138, 137, 169, 170), (158, 157, 189, 190), (147, 146, 178, 179), (136, 135, 167, 168), (156, 155, 187, 188), (145, 144, 176, 177), (134, 133, 165, 166), (222, 221, 253, 254), (177, 176, 208, 209), (166, 165, 197, 198), (186, 185, 217, 218), (164, 163, 195, 196), (175, 174, 206, 207), (184, 183, 215, 216), (162, 161, 193, 194), (173, 172, 204, 205), (182, 181, 213, 214), (171, 170, 202, 203), (191, 190, 222, 223), (180, 179, 211, 212), (169, 168, 200, 201), (189, 188, 220, 221), (178, 177, 209, 210), (167, 166, 198, 199), (187, 186, 218, 219), (165, 164, 196, 197), (176, 175, 207, 208), (185, 184, 216, 217), (163, 162, 194, 195), (174, 173, 205, 206), (183, 182, 214, 215), (161, 160, 192, 193), (172, 171, 203, 204), (160, 191, 223, 192), (181, 180, 212, 213), (170, 169, 201, 202), (190, 189, 221, 222), (179, 178, 210, 211), (168, 167, 199, 200), (224, 255, 287, 256), (211, 210, 242, 243), (200, 199, 231, 232), (220, 219, 251, 252), (209, 208, 240, 241), (198, 197, 229, 230), (218, 217, 249, 250), (196, 195, 227, 228), (207, 206, 238, 239), (216, 215, 247, 248), (194, 193, 225, 226), (205, 204, 236, 237), (214, 213, 245, 246), (203, 202, 234, 235), (223, 222, 254, 255), (212, 211, 243, 244), (201, 200, 232, 233), (221, 220, 252, 253), (210, 209, 241, 242), (199, 198, 230, 231), (219, 218, 250, 251), (197, 196, 228, 229), (208, 207, 239, 240), (217, 216, 248, 249), (195, 194, 226, 227), (206, 205, 237, 238), (215, 214, 246, 247), (193, 192, 224, 225), (204, 203, 235, 236), (192, 223, 255, 224), (213, 212, 244, 245), (202, 201, 233, 234), (279, 278, 310, 311), (245, 244, 276, 277), (234, 233, 265, 266), (254, 253, 285, 286), (243, 242, 274, 275), (232, 231, 263, 264), (252, 251, 283, 284), (241, 240, 272, 273), (230, 229, 261, 262), (250, 249, 281, 282), (228, 227, 259, 260), (239, 238, 270, 271), (248, 247, 279, 280), (226, 225, 257, 258), (237, 236, 268, 269), (246, 245, 277, 278), (235, 234, 266, 267), (255, 254, 286, 287), (244, 243, 275, 276), (233, 232, 264, 265), (253, 252, 284, 285), (242, 241, 273, 274), (231, 230, 262, 263), (251, 250, 282, 283), (229, 228, 260, 261), (240, 239, 271, 272), (249, 248, 280, 281), (227, 226, 258, 259), (238, 237, 269, 270), (247, 246, 278, 279), (225, 224, 256, 257), (236, 235, 267, 268), (313, 312, 344, 345), (257, 256, 288, 289), (268, 267, 299, 300), (256, 287, 319, 288), (277, 276, 308, 309), (266, 265, 297, 298), (286, 285, 317, 318), (275, 274, 306, 307), (264, 263, 295, 296), (284, 283, 315, 316), (273, 272, 304, 305), (262, 261, 293, 294), (282, 281, 313, 314), (260, 259, 291, 292), (271, 270, 302, 303), (280, 279, 311, 312), (258, 257, 289, 290), (269, 268, 300, 301), (278, 277, 309, 310), (267, 266, 298, 299), (287, 286, 318, 319), (276, 275, 307, 308), (265, 264, 296, 297), (285, 284, 316, 317), (274, 273, 305, 306), (263, 262, 294, 295), (283, 282, 314, 315), (261, 260, 292, 293), (272, 271, 303, 304), (281, 280, 312, 313), (259, 258, 290, 291), (270, 269, 301, 302), (347, 346, 378, 379), (291, 290, 322, 323), (302, 301, 333, 334), (311, 310, 342, 343), (289, 288, 320, 321), (300, 299, 331, 332), (288, 319, 351, 320), (309, 308, 340, 341), (298, 297, 329, 330), (318, 317, 349, 350), (307, 306, 338, 339), (296, 295, 327, 328), (316, 315, 347, 348), (305, 304, 336, 337), (294, 293, 325, 326), (314, 313, 345, 346), (292, 291, 323, 324), (303, 302, 334, 335), (312, 311, 343, 344), (290, 289, 321, 322), (301, 300, 332, 333), (310, 309, 341, 342), (299, 298, 330, 331), (319, 318, 350, 351), (308, 307, 339, 340), (297, 296, 328, 329), (317, 316, 348, 349), (306, 305, 337, 338), (295, 294, 326, 327), (315, 314, 346, 347), (293, 292, 324, 325), (304, 303, 335, 336), (375, 374, 598, 599), (325, 324, 356, 357), (336, 335, 367, 368), (345, 344, 376, 377), (323, 322, 354, 355), (334, 333, 365, 366), (343, 342, 374, 375), (321, 320, 352, 353), (332, 331, 363, 364), (320, 351, 383, 352), (341, 340, 372, 373), (330, 329, 361, 362), (350, 349, 381, 382), (339, 338, 370, 371), (328, 327, 359, 360), (348, 347, 379, 380), (337, 336, 368, 369), (326, 325, 357, 358), (346, 345, 377, 378), (324, 323, 355, 356), (335, 334, 366, 367), (344, 343, 375, 376), (322, 321, 353, 354), (333, 332, 364, 365), (342, 341, 373, 374), (331, 330, 362, 363), (351, 350, 382, 383), (340, 339, 371, 372), (329, 328, 360, 361), (349, 348, 380, 381), (338, 337, 369, 370), (327, 326, 358, 359), (414, 415, 447, 446), (4, 6, 387, 386), (26, 28, 398, 397), (54, 56, 412, 411), (32, 34, 401, 400), (10, 12, 390, 389), (60, 62, 415, 414), (38, 40, 404, 403), (16, 18, 393, 392), (44, 46, 407, 406), (22, 24, 396, 395), (50, 52, 410, 409), (6, 8, 388, 387), (28, 30, 399, 398), (56, 58, 413, 412), (34, 36, 402, 401), (12, 14, 391, 390), (62, 0, 384, 415), (40, 42, 405, 404), (18, 20, 394, 393), (46, 48, 408, 407), (2, 4, 386, 385), (24, 26, 397, 396), (52, 54, 411, 410), (8, 10, 389, 388), (30, 32, 400, 399), (58, 60, 414, 413), (36, 38, 403, 402), (0, 2, 385, 384), (14, 16, 392, 391), (42, 44, 406, 405), (20, 22, 395, 394), (437, 438, 470, 469), (403, 404, 436, 435), (392, 393, 425, 424), (412, 413, 445, 444), (401, 402, 434, 433), (390, 391, 423, 422), (410, 411, 443, 442), (388, 389, 421, 420), (399, 400, 432, 431), (408, 409, 441, 440), (386, 387, 419, 418), (397, 398, 430, 429), (406, 407, 439, 438), (384, 385, 417, 416), (395, 396, 428, 427), (415, 384, 416, 447), (404, 405, 437, 436), (393, 394, 426, 425), (413, 414, 446, 445), (402, 403, 435, 434), (391, 392, 424, 423), (411, 412, 444, 443), (400, 401, 433, 432), (389, 390, 422, 421), (409, 410, 442, 441), (387, 388, 420, 419), (398, 399, 431, 430), (407, 408, 440, 439), (385, 386, 418, 417), (396, 397, 429, 428), (405, 406, 438, 437), (394, 395, 427, 426), (640, 641, 504, 503), (426, 427, 459, 458), (446, 447, 479, 478), (435, 436, 468, 467), (424, 425, 457, 456), (444, 445, 477, 476), (433, 434, 466, 465), (422, 423, 455, 454), (442, 443, 475, 474), (420, 421, 453, 452), (431, 432, 464, 463), (440, 441, 473, 472), (418, 419, 451, 450), (429, 430, 462, 461), (438, 439, 471, 470), (416, 417, 449, 448), (427, 428, 460, 459), (447, 416, 448, 479), (436, 437, 469, 468), (425, 426, 458, 457), (445, 446, 478, 477), (434, 435, 467, 466), (423, 424, 456, 455), (443, 444, 476, 475), (432, 433, 465, 464), (421, 422, 454, 453), (441, 442, 474, 473), (419, 420, 452, 451), (430, 431, 463, 462), (439, 440, 472, 471), (417, 418, 450, 449), (428, 429, 461, 460), (505, 506, 538, 537), (642, 643, 482, 481), (644, 645, 493, 492), (646, 647, 502, 501), (648, 649, 491, 490), (650, 651, 511, 510), (652, 653, 500, 499), (654, 655, 489, 488), (656, 657, 509, 508), (658, 659, 498, 497), (660, 661, 487, 486), (662, 663, 507, 506), (664, 665, 485, 484), (666, 667, 496, 495), (641, 668, 505, 504), (643, 669, 483, 482), (645, 670, 494, 493), (647, 640, 503, 502), (671, 642, 481, 480), (649, 644, 492, 491), (651, 671, 480, 511), (653, 646, 501, 500), (655, 648, 490, 489), (657, 650, 510, 509), (659, 652, 499, 498), (661, 654, 488, 487), (663, 656, 508, 507), (667, 658, 497, 496), (665, 660, 486, 485), (668, 662, 506, 505), (669, 664, 484, 483), (670, 666, 495, 494), (539, 540, 572, 571), (483, 484, 516, 515), (494, 495, 527, 526), (503, 504, 536, 535), (481, 482, 514, 513), (492, 493, 525, 524), (501, 502, 534, 533), (490, 491, 523, 522), (510, 511, 543, 542), (499, 500, 532, 531), (488, 489, 521, 520), (508, 509, 541, 540), (497, 498, 530, 529), (486, 487, 519, 518), (506, 507, 539, 538), (484, 485, 517, 516), (495, 496, 528, 527), (504, 505, 537, 536), (482, 483, 515, 514), (493, 494, 526, 525), (502, 503, 535, 534), (480, 481, 513, 512), (491, 492, 524, 523), (511, 480, 512, 543), (500, 501, 533, 532), (489, 490, 522, 521), (509, 510, 542, 541), (498, 499, 531, 530), (487, 488, 520, 519), (507, 508, 540, 539), (496, 497, 529, 528), (485, 486, 518, 517), (544, 545, 546, 547, 548, 549, 550, 551, 552, 553, 554, 555, 556, 557, 558, 559, 560, 561, 562, 563, 564, 565, 566, 567, 568, 569, 570, 571, 572, 573, 574, 575), (528, 529, 561, 560), (517, 518, 550, 549), (537, 538, 570, 569), (515, 516, 548, 547), (526, 527, 559, 558), (535, 536, 568, 567), (513, 514, 546, 545), (524, 525, 557, 556), (543, 512, 544, 575), (533, 534, 566, 565), (522, 523, 555, 554), (542, 543, 575, 574), (531, 532, 564, 563), (520, 521, 553, 552), (540, 541, 573, 572), (529, 530, 562, 561), (518, 519, 551, 550), (538, 539, 571, 570), (516, 517, 549, 548), (527, 528, 560, 559), (536, 537, 569, 568), (514, 515, 547, 546), (525, 526, 558, 557), (534, 535, 567, 566), (512, 513, 545, 544), (523, 524, 556, 555), (532, 533, 565, 564), (521, 522, 554, 553), (541, 542, 574, 573), (530, 531, 563, 562), (519, 520, 552, 551), (607, 606, 638, 639), (353, 352, 576, 577), (364, 363, 587, 588), (352, 383, 607, 576), (373, 372, 596, 597), (362, 361, 585, 586), (382, 381, 605, 606), (371, 370, 594, 595), (360, 359, 583, 584), (380, 379, 603, 604), (369, 368, 592, 593), (358, 357, 581, 582), (378, 377, 601, 602), (356, 355, 579, 580), (367, 366, 590, 591), (376, 375, 599, 600), (354, 353, 577, 578), (365, 364, 588, 589), (374, 373, 597, 598), (363, 362, 586, 587), (383, 382, 606, 607), (372, 371, 595, 596), (361, 360, 584, 585), (381, 380, 604, 605), (370, 369, 593, 594), (359, 358, 582, 583), (379, 378, 602, 603), (357, 356, 580, 581), (368, 367, 591, 592), (377, 376, 600, 601), (355, 354, 578, 579), (366, 365, 589, 590), (609, 608, 639, 638, 637, 636, 635, 634, 633, 632, 631, 630, 629, 628, 627, 626, 625, 624, 623, 622, 621, 620, 619, 618, 617, 616, 615, 614, 613, 612, 611, 610), (596, 595, 627, 628), (585, 584, 616, 617), (605, 604, 636, 637), (594, 593, 625, 626), (583, 582, 614, 615), (603, 602, 634, 635), (581, 580, 612, 613), (592, 591, 623, 624), (601, 600, 632, 633), (579, 578, 610, 611), (590, 589, 621, 622), (599, 598, 630, 631), (577, 576, 608, 609), (588, 587, 619, 620), (576, 607, 639, 608), (597, 596, 628, 629), (586, 585, 617, 618), (606, 605, 637, 638), (595, 594, 626, 627), (584, 583, 615, 616), (604, 603, 635, 636), (593, 592, 624, 625), (582, 581, 613, 614), (602, 601, 633, 634), (580, 579, 611, 612), (591, 590, 622, 623), (600, 599, 631, 632), (578, 577, 609, 610), (589, 588, 620, 621), (598, 597, 629, 630), (587, 586, 618, 619), (672, 687, 641, 640), (673, 688, 643, 642), (674, 689, 645, 644), (675, 690, 647, 646), (676, 691, 649, 648), (677, 692, 651, 650), (678, 693, 653, 652), (679, 694, 655, 654), (680, 695, 657, 656), (681, 696, 659, 658), (682, 697, 661, 660), (683, 698, 663, 662), (684, 699, 665, 664), (685, 700, 667, 666), (687, 701, 668, 641), (688, 702, 669, 643), (689, 703, 670, 645), (690, 672, 640, 647), (686, 673, 642, 671), (691, 674, 644, 649), (692, 686, 671, 651), (693, 675, 646, 653), (694, 676, 648, 655), (695, 677, 650, 657), (696, 678, 652, 659), (697, 679, 654, 661), (698, 680, 656, 663), (700, 681, 658, 667), (699, 682, 660, 665), (701, 683, 662, 668), (702, 684, 664, 669), (703, 685, 666, 670), (471, 472, 687, 672), (449, 450, 688, 673), (460, 461, 689, 674), (469, 470, 690, 675), (458, 459, 691, 676), (478, 479, 692, 677), (467, 468, 693, 678), (456, 457, 694, 679), (476, 477, 695, 680), (465, 466, 696, 681), (454, 455, 697, 682), (474, 475, 698, 683), (452, 453, 699, 684), (463, 464, 700, 685), (472, 473, 701, 687), (450, 451, 702, 688), (461, 462, 703, 689), (470, 471, 672, 690), (448, 449, 673, 686), (459, 460, 674, 691), (479, 448, 686, 692), (468, 469, 675, 693), (457, 458, 676, 694), (477, 478, 677, 695), (466, 467, 678, 696), (455, 456, 679, 697), (475, 476, 680, 698), (464, 465, 681, 700), (453, 454, 682, 699), (473, 474, 683, 701), (451, 452, 684, 702), (462, 463, 685, 703), (767, 704, 705, 736), (736, 705, 706, 737), (737, 706, 707, 738), (738, 707, 708, 739), (739, 708, 709, 740), (740, 709, 710, 741), (741, 710, 711, 742), (742, 711, 712, 743), (743, 712, 713, 744), (744, 713, 714, 745), (745, 714, 715, 746), (746, 715, 716, 747), (747, 716, 717, 748), (748, 717, 718, 749), (749, 718, 719, 750), (750, 719, 720, 751), (752, 751, 774, 775), (753, 752, 775, 776), (753, 722, 723, 754), (754, 723, 724, 755), (755, 724, 725, 756), (756, 725, 726, 757), (757, 726, 727, 758), (758, 727, 728, 759), (759, 728, 729, 760), (760, 729, 730, 761), (761, 730, 731, 762), (762, 731, 732, 763), (763, 732, 733, 764), (764, 733, 734, 765), (767, 766, 778, 779), (766, 765, 777, 778), (0, 767, 736, 2), (2, 736, 737, 4), (4, 737, 738, 6), (6, 738, 739, 8), (8, 739, 740, 10), (10, 740, 741, 12), (12, 741, 742, 14), (14, 742, 743, 16), (16, 743, 744, 18), (18, 744, 745, 20), (20, 745, 746, 22), (22, 746, 747, 24), (24, 747, 748, 26), (26, 748, 749, 28), (28, 749, 750, 30), (30, 750, 751, 32), (32, 751, 752, 34), (34, 752, 753, 36), (36, 753, 754, 38), (38, 754, 755, 40), (40, 755, 756, 42), (42, 756, 757, 44), (44, 757, 758, 46), (46, 758, 759, 48), (48, 759, 760, 50), (50, 760, 761, 52), (52, 761, 762, 54), (54, 762, 763, 56), (56, 763, 764, 58), (58, 764, 765, 60), (62, 766, 767, 0), (60, 765, 766, 62), (774, 769, 770, 775), (775, 770, 771, 776), (778, 773, 768, 779), (777, 772, 773, 778), (704, 767, 779, 768), (765, 734, 772, 777), (722, 753, 776, 771), (751, 720, 769, 774), (734, 735, 773, 772), (735, 704, 768, 773), (721, 722, 771, 770), (720, 721, 770, 769)])
me_cylinder_001.use_remesh_preserve_volume = False
me_cylinder_001.use_remesh_preserve_attributes = False
me_cylinder_001.use_mirror_vertex_groups = False
me_cylinder_001.update()
me_cylinder = bpy.data.meshes.new('Cylinder')
me_cylinder.from_pydata([(-8.581e-08, 1.0, -2.137), (0.0, 1.0, 1.0), (0.1951, 0.9808, -2.137), (0.1951, 0.9808, 1.0), (0.3827, 0.9239, -2.137), (0.3827, 0.9239, 1.0), (0.5556, 0.8315, -2.137), (0.5556, 0.8315, 1.0), (0.7071, 0.7071, -2.137), (0.7071, 0.7071, 1.0), (0.8315, 0.5556, -2.137), (0.8315, 0.5556, 1.0), (0.9239, 0.3827, -2.137), (0.9239, 0.3827, 1.0), (0.9808, 0.1951, -2.137), (0.9808, 0.1951, 1.0), (1.0, 7.55e-08, -2.137), (1.0, 7.55e-08, 1.0), (0.9808, -0.1951, -2.137), (0.9808, -0.1951, 1.0), (0.9239, -0.3827, -2.137), (0.9239, -0.3827, 1.0), (0.8315, -0.5556, -2.137), (0.8315, -0.5556, 1.0), (0.7071, -0.7071, -2.137), (0.7071, -0.7071, 1.0), (0.5556, -0.8315, -2.137), (0.5556, -0.8315, 1.0), (0.3827, -0.9239, -2.137), (0.3827, -0.9239, 1.0), (0.1951, -0.9808, -2.137), (0.1951, -0.9808, 1.0), (-4.117e-07, -1.0, -2.137), (-3.258e-07, -1.0, 1.0), (-0.1951, -0.9808, -2.137), (-0.1951, -0.9808, 1.0), (-0.3827, -0.9239, -2.137), (-0.3827, -0.9239, 1.0), (-0.5556, -0.8315, -2.137), (-0.5556, -0.8315, 1.0), (-0.7071, -0.7071, -2.137), (-0.7071, -0.7071, 1.0), (-0.8315, -0.5556, -2.137), (-0.8315, -0.5556, 1.0), (-0.9239, -0.3827, -2.137), (-0.9239, -0.3827, 1.0), (-0.9808, -0.1951, -2.137), (-0.9808, -0.1951, 1.0), (-1.0, 9.656e-07, -2.137), (-1.0, 9.656e-07, 1.0), (-0.9808, 0.1951, -2.137), (-0.9808, 0.1951, 1.0), (-0.9239, 0.3827, -2.137), (-0.9239, 0.3827, 1.0), (-0.8315, 0.5556, -2.137), (-0.8315, 0.5556, 1.0), (-0.7071, 0.7071, -2.137), (-0.7071, 0.7071, 1.0), (-0.5556, 0.8315, -2.137), (-0.5556, 0.8315, 1.0), (-0.3827, 0.9239, -2.137), (-0.3827, 0.9239, 1.0), (-0.1951, 0.9808, -2.137), (-0.1951, 0.9808, 1.0), (-5.147e-08, 0.9049, -2.208), (0.1765, 0.8875, -2.208), (0.3463, 0.836, -2.208), (0.5027, 0.7524, -2.208), (0.6399, 0.6399, -2.208), (0.7524, 0.5027, -2.208), (0.836, 0.3463, -2.208), (0.8875, 0.1765, -2.208), (0.9049, 1.038e-07, -2.208), (0.8875, -0.1765, -2.208), (0.836, -0.3463, -2.208), (0.7524, -0.5027, -2.208), (0.6399, -0.6399, -2.208), (0.5027, -0.7524, -2.208), (0.3463, -0.836, -2.208), (0.1765, -0.8875, -2.208), (-3.463e-07, -0.9049, -2.208), (-0.1765, -0.8875, -2.208), (-0.3463, -0.836, -2.208), (-0.5027, -0.7524, -2.208), (-0.6399, -0.6399, -2.208), (-0.7524, -0.5027, -2.208), (-0.836, -0.3463, -2.208), (-0.8875, -0.1765, -2.208), (-0.9049, 9.093e-07, -2.208), (-0.8875, 0.1765, -2.208), (-0.836, 0.3463, -2.208), (-0.7524, 0.5027, -2.208), (-0.6399, 0.6399, -2.208), (-0.5027, 0.7524, -2.208), (-0.3463, 0.836, -2.208), (-0.1765, 0.8875, -2.208), (-1.341e-08, 0.6984, -2.311), (0.1362, 0.6849, -2.311), (0.2673, 0.6452, -2.311), (0.388, 0.5807, -2.311), (0.4938, 0.4938, -2.311), (0.5807, 0.388, -2.311), (0.6452, 0.2673, -2.311), (0.6849, 0.1362, -2.311), (0.6984, 1.499e-07, -2.311), (0.6849, -0.1362, -2.311), (0.6452, -0.2673, -2.311), (0.5807, -0.388, -2.311), (0.4938, -0.4938, -2.311), (0.388, -0.5807, -2.311), (0.2673, -0.6452, -2.311), (0.1362, -0.6849, -2.311), (-2.41e-07, -0.6984, -2.311), (-0.1362, -0.6849, -2.311), (-0.2673, -0.6452, -2.311), (-0.388, -0.5807, -2.311), (-0.4938, -0.4938, -2.311), (-0.5807, -0.388, -2.311), (-0.6452, -0.2673, -2.311), (-0.6849, -0.1362, -2.311), (-0.6984, 7.715e-07, -2.311), (-0.6849, 0.1362, -2.311), (-0.6452, 0.2673, -2.311), (-0.5807, 0.388, -2.311), (-0.4938, 0.4938, -2.311), (-0.388, 0.5807, -2.311), (-0.2673, 0.6452, -2.311), (-0.1362, 0.6849, -2.311), (1.563e-07, 0.6984, -3.17), (0.1362, 0.6849, -3.17), (0.2673, 0.6452, -3.17), (0.388, 0.5807, -3.17), (0.4938, 0.4938, -3.17), (0.5807, 0.388, -3.17), (0.6452, 0.2673, -3.17), (0.6849, 0.1362, -3.17), (0.6984, 1.499e-07, -3.17), (0.6849, -0.1362, -3.17), (0.6452, -0.2673, -3.17), (0.5807, -0.388, -3.17), (0.4938, -0.4938, -3.17), (0.388, -0.5807, -3.17), (0.2673, -0.6452, -3.17), (0.1362, -0.6849, -3.17), (-7.125e-08, -0.6984, -3.17), (-0.1362, -0.6849, -3.17), (-0.2673, -0.6452, -3.17), (-0.388, -0.5807, -3.17), (-0.4938, -0.4938, -3.17), (-0.5807, -0.388, -3.17), (-0.6452, -0.2673, -3.17), (-0.6849, -0.1362, -3.17), (-0.6984, 7.715e-07, -3.17), (-0.6849, 0.1362, -3.17), (-0.6452, 0.2673, -3.17), (-0.5807, 0.388, -3.17), (-0.4938, 0.4938, -3.17), (-0.388, 0.5807, -3.17), (-0.2673, 0.6452, -3.17), (-0.1362, 0.6849, -3.17), (1.455e-07, 1.025, -3.265), (0.1999, 1.005, -3.265), (0.3921, 0.9465, -3.265), (0.5692, 0.8518, -3.265), (0.7244, 0.7244, -3.265), (0.8518, 0.5692, -3.265), (0.9465, 0.3921, -3.265), (1.005, 0.1999, -3.265), (1.025, 7.345e-08, -3.265), (1.005, -0.1999, -3.265), (0.9465, -0.3921, -3.265), (0.8518, -0.5692, -3.265), (0.7244, -0.7244, -3.265), (0.5692, -0.8518, -3.265), (0.3921, -0.9465, -3.265), (0.1999, -1.005, -3.265), (-1.883e-07, -1.025, -3.265), (-0.1999, -1.005, -3.265), (-0.3921, -0.9465, -3.265), (-0.5692, -0.8518, -3.265), (-0.7244, -0.7244, -3.265), (-0.8518, -0.5692, -3.265), (-0.9465, -0.3921, -3.265), (-1.005, -0.1999, -3.265), (-1.025, 9.854e-07, -3.265), (-1.005, 0.1999, -3.265), (-0.9465, 0.3921, -3.265), (-0.8518, 0.5692, -3.265), (-0.7244, 0.7244, -3.265), (-0.5692, 0.8518, -3.265), (-0.3921, 0.9465, -3.265), (-0.1999, 1.005, -3.265), (1.441e-07, 1.199, -3.456), (0.2339, 1.176, -3.456), (0.4587, 1.107, -3.456), (0.666, 0.9967, -3.456), (0.8476, 0.8476, -3.456), (0.9967, 0.666, -3.456), (1.107, 0.4587, -3.456), (1.176, 0.2339, -3.456), (1.199, 2.957e-08, -3.456), (1.176, -0.2339, -3.456), (1.107, -0.4587, -3.456), (0.9967, -0.666, -3.456), (0.8476, -0.8476, -3.456), (0.666, -0.9967, -3.456), (0.4587, -1.107, -3.456), (0.2339, -1.176, -3.456), (-2.465e-07, -1.199, -3.456), (-0.2339, -1.176, -3.456), (-0.4587, -1.107, -3.456), (-0.666, -0.9967, -3.456), (-0.8476, -0.8476, -3.456), (-0.9967, -0.666, -3.456), (-1.107, -0.4587, -3.456), (-1.176, -0.2339, -3.456), (-1.199, 1.097e-06, -3.456), (-1.176, 0.2339, -3.456), (-1.107, 0.4587, -3.456), (-0.9967, 0.666, -3.456), (-0.8476, 0.8476, -3.456), (-0.666, 0.9967, -3.456), (-0.4587, 1.107, -3.456), (-0.2338, 1.176, -3.456), (1.896e-07, 1.199, -3.631), (0.2339, 1.176, -3.631), (0.4587, 1.107, -3.631), (0.666, 0.9967, -3.631), (0.8476, 0.8476, -3.631), (0.9967, 0.666, -3.631), (1.107, 0.4587, -3.631), (1.176, 0.2339, -3.631), (1.199, 2.957e-08, -3.631), (1.176, -0.2339, -3.631), (1.107, -0.4587, -3.631), (0.9967, -0.666, -3.631), (0.8476, -0.8476, -3.631), (0.666, -0.9967, -3.631), (0.4587, -1.107, -3.631), (0.2339, -1.176, -3.631), (-2.01e-07, -1.199, -3.631), (-0.2339, -1.176, -3.631), (-0.4587, -1.107, -3.631), (-0.666, -0.9967, -3.631), (-0.8476, -0.8476, -3.631), (-0.9967, -0.666, -3.631), (-1.107, -0.4587, -3.631), (-1.176, -0.2339, -3.631), (-1.199, 1.097e-06, -3.631), (-1.176, 0.2339, -3.631), (-1.107, 0.4587, -3.631), (-0.9967, 0.666, -3.631), (-0.8476, 0.8476, -3.631), (-0.666, 0.9967, -3.631), (-0.4587, 1.107, -3.631), (-0.2338, 1.176, -3.631)], [], [(0, 1, 3, 2), (2, 3, 5, 4), (4, 5, 7, 6), (6, 7, 9, 8), (8, 9, 11, 10), (10, 11, 13, 12), (12, 13, 15, 14), (14, 15, 17, 16), (16, 17, 19, 18), (18, 19, 21, 20), (20, 21, 23, 22), (22, 23, 25, 24), (24, 25, 27, 26), (26, 27, 29, 28), (28, 29, 31, 30), (30, 31, 33, 32), (32, 33, 35, 34), (34, 35, 37, 36), (36, 37, 39, 38), (38, 39, 41, 40), (40, 41, 43, 42), (42, 43, 45, 44), (44, 45, 47, 46), (46, 47, 49, 48), (48, 49, 51, 50), (50, 51, 53, 52), (52, 53, 55, 54), (54, 55, 57, 56), (56, 57, 59, 58), (58, 59, 61, 60), (3, 1, 63, 61, 59, 57, 55, 53, 51, 49, 47, 45, 43, 41, 39, 37, 35, 33, 31, 29, 27, 25, 23, 21, 19, 17, 15, 13, 11, 9, 7, 5), (62, 63, 1, 0), (60, 61, 63, 62), (48, 50, 89, 88), (85, 86, 118, 117), (4, 6, 67, 66), (26, 28, 78, 77), (54, 56, 92, 91), (32, 34, 81, 80), (10, 12, 70, 69), (60, 62, 95, 94), (38, 40, 84, 83), (16, 18, 73, 72), (44, 46, 87, 86), (22, 24, 76, 75), (50, 52, 90, 89), (6, 8, 68, 67), (28, 30, 79, 78), (56, 58, 93, 92), (34, 36, 82, 81), (12, 14, 71, 70), (62, 0, 64, 95), (40, 42, 85, 84), (18, 20, 74, 73), (46, 48, 88, 87), (2, 4, 66, 65), (24, 26, 77, 76), (52, 54, 91, 90), (8, 10, 69, 68), (30, 32, 80, 79), (58, 60, 94, 93), (36, 38, 83, 82), (0, 2, 65, 64), (14, 16, 72, 71), (42, 44, 86, 85), (20, 22, 75, 74), (119, 120, 152, 151), (74, 75, 107, 106), (94, 95, 127, 126), (83, 84, 116, 115), (72, 73, 105, 104), (92, 93, 125, 124), (81, 82, 114, 113), (70, 71, 103, 102), (90, 91, 123, 122), (68, 69, 101, 100), (79, 80, 112, 111), (88, 89, 121, 120), (66, 67, 99, 98), (77, 78, 110, 109), (86, 87, 119, 118), (64, 65, 97, 96), (75, 76, 108, 107), (95, 64, 96, 127), (84, 85, 117, 116), (73, 74, 106, 105), (93, 94, 126, 125), (82, 83, 115, 114), (71, 72, 104, 103), (91, 92, 124, 123), (80, 81, 113, 112), (69, 70, 102, 101), (89, 90, 122, 121), (67, 68, 100, 99), (78, 79, 111, 110), (87, 88, 120, 119), (65, 66, 98, 97), (76, 77, 109, 108), (153, 154, 186, 185), (97, 98, 130, 129), (108, 109, 141, 140), (117, 118, 150, 149), (106, 107, 139, 138), (126, 127, 159, 158), (115, 116, 148, 147), (104, 105, 137, 136), (124, 125, 157, 156), (113, 114, 146, 145), (102, 103, 135, 134), (122, 123, 155, 154), (100, 101, 133, 132), (111, 112, 144, 143), (120, 121, 153, 152), (98, 99, 131, 130), (109, 110, 142, 141), (118, 119, 151, 150), (96, 97, 129, 128), (107, 108, 140, 139), (127, 96, 128, 159), (116, 117, 149, 148), (105, 106, 138, 137), (125, 126, 158, 157), (114, 115, 147, 146), (103, 104, 136, 135), (123, 124, 156, 155), (112, 113, 145, 144), (101, 102, 134, 133), (121, 122, 154, 153), (99, 100, 132, 131), (110, 111, 143, 142), (187, 188, 220, 219), (131, 132, 164, 163), (142, 143, 175, 174), (151, 152, 184, 183), (129, 130, 162, 161), (140, 141, 173, 172), (149, 150, 182, 181), (138, 139, 171, 170), (158, 159, 191, 190), (147, 148, 180, 179), (136, 137, 169, 168), (156, 157, 189, 188), (145, 146, 178, 177), (134, 135, 167, 166), (154, 155, 187, 186), (132, 133, 165, 164), (143, 144, 176, 175), (152, 153, 185, 184), (130, 131, 163, 162), (141, 142, 174, 173), (150, 151, 183, 182), (128, 129, 161, 160), (139, 140, 172, 171), (159, 128, 160, 191), (148, 149, 181, 180), (137, 138, 170, 169), (157, 158, 190, 189), (146, 147, 179, 178), (135, 136, 168, 167), (155, 156, 188, 187), (144, 145, 177, 176), (133, 134, 166, 165), (221, 222, 254, 253), (176, 177, 209, 208), (165, 166, 198, 197), (185, 186, 218, 217), (163, 164, 196, 195), (174, 175, 207, 206), (183, 184, 216, 215), (161, 162, 194, 193), (172, 173, 205, 204), (181, 182, 214, 213), (170, 171, 203, 202), (190, 191, 223, 222), (179, 180, 212, 211), (168, 169, 201, 200), (188, 189, 221, 220), (177, 178, 210, 209), (166, 167, 199, 198), (186, 187, 219, 218), (164, 165, 197, 196), (175, 176, 208, 207), (184, 185, 217, 216), (162, 163, 195, 194), (173, 174, 206, 205), (182, 183, 215, 214), (160, 161, 193, 192), (171, 172, 204, 203), (191, 160, 192, 223), (180, 181, 213, 212), (169, 170, 202, 201), (189, 190, 222, 221), (178, 179, 211, 210), (167, 168, 200, 199), (224, 225, 226, 227, 228, 229, 230, 231, 232, 233, 234, 235, 236, 237, 238, 239, 240, 241, 242, 243, 244, 245, 246, 247, 248, 249, 250, 251, 252, 253, 254, 255), (210, 211, 243, 242), (199, 200, 232, 231), (219, 220, 252, 251), (208, 209, 241, 240), (197, 198, 230, 229), (217, 218, 250, 249), (195, 196, 228, 227), (206, 207, 239, 238), (215, 216, 248, 247), (193, 194, 226, 225), (204, 205, 237, 236), (213, 214, 246, 245), (202, 203, 235, 234), (222, 223, 255, 254), (211, 212, 244, 243), (200, 201, 233, 232), (220, 221, 253, 252), (209, 210, 242, 241), (198, 199, 231, 230), (218, 219, 251, 250), (196, 197, 229, 228), (207, 208, 240, 239), (216, 217, 249, 248), (194, 195, 227, 226), (205, 206, 238, 237), (214, 215, 247, 246), (192, 193, 225, 224), (203, 204, 236, 235), (223, 192, 224, 255), (212, 213, 245, 244), (201, 202, 234, 233)])
me_cylinder.use_remesh_preserve_volume = False
me_cylinder.use_remesh_preserve_attributes = False
me_cylinder.use_mirror_vertex_groups = False
me_cylinder.update()

# ---- objects
ob_cube = bpy.data.objects.new('Cube', me_cube)
ob_lamp = bpy.data.objects.new('Lamp', light_lamp)
ob_camera = bpy.data.objects.new('Camera', cam_camera)
ob_cylinder_001 = bpy.data.objects.new('Cylinder.001', me_cylinder_001)
ob_cylinder = bpy.data.objects.new('Cylinder', me_cylinder)

# ---- transforms, parenting, visibility, modifiers, constraints
ob_cube.location = (0.0, 0.0, 0.0)
ob_cube.lock_rotations_4d = False
ob_cube.empty_display_type = 'ARROWS'
ob_cube.lineart.crease_threshold = 0.0
_m = ob_cube.modifiers.new('Mirror', 'MIRROR')
_m.use_axis = (False, True, False)
_m.use_clip = True
_m = ob_cube.modifiers.new('Subsurf', 'SUBSURF')
_m.uv_smooth = 'PRESERVE_CORNERS'
_m.quality = 2
_m.levels = 3
_m.show_only_control_edges = False
ob_lamp.location = (4.076, 1.005, 5.904)
ob_lamp.rotation_euler = (0.6503, 0.05522, 1.866)
ob_lamp.lock_rotations_4d = False
ob_lamp.empty_display_type = 'ARROWS'
ob_lamp.color = (0.0, 0.0, 0.0, 0.0)
ob_lamp.lineart.crease_threshold = 0.0
ob_camera.location = (7.481, -6.508, 5.344)
ob_camera.rotation_euler = (1.109, 0.01082, 0.8149)
ob_camera.lock_rotations_4d = False
ob_camera.empty_display_type = 'ARROWS'
ob_camera.color = (0.0, 0.0, 0.0, 0.0)
ob_camera.display_type = 'WIRE'
ob_camera.lineart.crease_threshold = 0.0
ob_cylinder_001.location = (2.712, -5.232e-08, 0.3894)
ob_cylinder_001.rotation_euler = (0.0, 1.571, 0.0)
ob_cylinder_001.scale = (0.09222, 0.09222, 0.09222)
ob_cylinder_001.lineart.crease_threshold = 0.0
ob_cylinder.location = (-2.808, -6.038e-09, 0.043)
ob_cylinder.rotation_euler = (0.0, 1.571, 0.0)
ob_cylinder.scale = (0.1271, 0.1271, 0.1271)
ob_cylinder.lineart.crease_threshold = 0.0
_m = ob_cylinder.modifiers.new('Subsurf', 'SUBSURF')
_m.uv_smooth = 'PRESERVE_CORNERS'
_m.quality = 2
_m.levels = 0
_m.show_only_control_edges = False

# ---- collection membership
col_collection_1.objects.link(ob_cube)
col_collection_1.objects.link(ob_lamp)
col_collection_1.objects.link(ob_camera)
col_collection_4.objects.link(ob_cylinder_001)
col_collection_4.objects.link(ob_cylinder)

# ---- scene / render settings (as saved in the file)
scene.camera = ob_camera
scene.frame_start = 1; scene.frame_end = 250; scene.frame_set(2)
scene.render.engine = 'BLENDER_EEVEE_NEXT'
scene.render.image_settings.compression = 90
scene.render.resolution_percentage = 50
scene.render.dither_intensity = 0.0
scene.cycles.use_denoising = False
scene.cycles.samples = 10
scene.cycles.sampling_pattern = 'TABULATED_SOBOL'
scene.cycles.light_sampling_threshold = 0.0
scene.cycles.use_adaptive_sampling = False
scene.cycles.use_light_tree = False
scene.cycles.blur_glossy = 0.0
scene.cycles.volume_bounces = 1
scene.cycles.pixel_filter_type = 'GAUSSIAN'
scene.cycles.sample_clamp_indirect = 0.0
scene.view_settings.view_transform = 'Standard'
bpy.context.view_layer.update()
